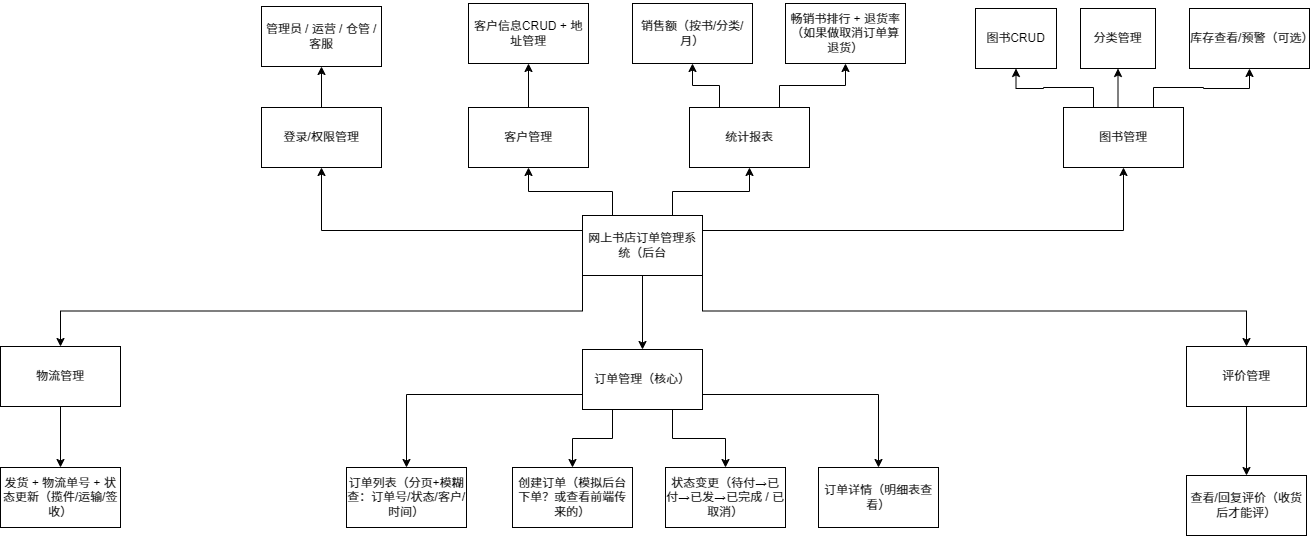

The diagram above was exported from draw.io. Its source (the exported page's mxGraphModel, read from the mxfile embedded in the PNG):
<mxGraphModel dx="2284" dy="826" grid="0" gridSize="10" guides="1" tooltips="1" connect="1" arrows="1" fold="1" page="1" pageScale="1" pageWidth="827" pageHeight="1169" background="light-dark(#ffffff, #121212)" math="0" shadow="0" adaptiveColors="auto">
  <root>
    <mxCell id="0" />
    <mxCell id="1" parent="0" />
    <mxCell id="qb7YQ_8sdZ_VDv7jRXPt-9" edge="1" parent="1" source="qb7YQ_8sdZ_VDv7jRXPt-1" style="edgeStyle=orthogonalEdgeStyle;rounded=0;orthogonalLoop=1;jettySize=auto;html=1;exitX=0.5;exitY=1;exitDx=0;exitDy=0;" target="qb7YQ_8sdZ_VDv7jRXPt-5">
      <mxGeometry relative="1" as="geometry" />
    </mxCell>
    <mxCell id="qb7YQ_8sdZ_VDv7jRXPt-10" edge="1" parent="1" source="qb7YQ_8sdZ_VDv7jRXPt-1" style="edgeStyle=orthogonalEdgeStyle;rounded=0;orthogonalLoop=1;jettySize=auto;html=1;exitX=1;exitY=1;exitDx=0;exitDy=0;entryX=0.5;entryY=0;entryDx=0;entryDy=0;" target="qb7YQ_8sdZ_VDv7jRXPt-7">
      <mxGeometry relative="1" as="geometry" />
    </mxCell>
    <mxCell id="qb7YQ_8sdZ_VDv7jRXPt-11" edge="1" parent="1" source="qb7YQ_8sdZ_VDv7jRXPt-1" style="edgeStyle=orthogonalEdgeStyle;rounded=0;orthogonalLoop=1;jettySize=auto;html=1;exitX=0;exitY=1;exitDx=0;exitDy=0;entryX=0.5;entryY=0;entryDx=0;entryDy=0;" target="qb7YQ_8sdZ_VDv7jRXPt-6">
      <mxGeometry relative="1" as="geometry" />
    </mxCell>
    <mxCell id="qb7YQ_8sdZ_VDv7jRXPt-13" edge="1" parent="1" source="qb7YQ_8sdZ_VDv7jRXPt-1" style="edgeStyle=orthogonalEdgeStyle;rounded=0;orthogonalLoop=1;jettySize=auto;html=1;exitX=0;exitY=0.25;exitDx=0;exitDy=0;entryX=0.5;entryY=1;entryDx=0;entryDy=0;" target="qb7YQ_8sdZ_VDv7jRXPt-2">
      <mxGeometry relative="1" as="geometry" />
    </mxCell>
    <mxCell id="qb7YQ_8sdZ_VDv7jRXPt-14" edge="1" parent="1" source="qb7YQ_8sdZ_VDv7jRXPt-1" style="edgeStyle=orthogonalEdgeStyle;rounded=0;orthogonalLoop=1;jettySize=auto;html=1;exitX=0.25;exitY=0;exitDx=0;exitDy=0;entryX=0.5;entryY=1;entryDx=0;entryDy=0;" target="qb7YQ_8sdZ_VDv7jRXPt-4">
      <mxGeometry relative="1" as="geometry" />
    </mxCell>
    <mxCell id="qb7YQ_8sdZ_VDv7jRXPt-15" edge="1" parent="1" source="qb7YQ_8sdZ_VDv7jRXPt-1" style="edgeStyle=orthogonalEdgeStyle;rounded=0;orthogonalLoop=1;jettySize=auto;html=1;exitX=0.75;exitY=0;exitDx=0;exitDy=0;entryX=0.5;entryY=1;entryDx=0;entryDy=0;" target="qb7YQ_8sdZ_VDv7jRXPt-8">
      <mxGeometry relative="1" as="geometry" />
    </mxCell>
    <mxCell id="qb7YQ_8sdZ_VDv7jRXPt-16" edge="1" parent="1" source="qb7YQ_8sdZ_VDv7jRXPt-1" style="edgeStyle=orthogonalEdgeStyle;rounded=0;orthogonalLoop=1;jettySize=auto;html=1;exitX=1;exitY=0.25;exitDx=0;exitDy=0;entryX=0.5;entryY=1;entryDx=0;entryDy=0;" target="qb7YQ_8sdZ_VDv7jRXPt-3">
      <mxGeometry relative="1" as="geometry" />
    </mxCell>
    <mxCell id="qb7YQ_8sdZ_VDv7jRXPt-1" parent="1" style="rounded=0;whiteSpace=wrap;html=1;" value="&lt;p dir=&quot;auto&quot; style=&quot;white-space-collapse: preserve;&quot;&gt;网上书店订单管理系统（后台&lt;/p&gt;" vertex="1">
      <mxGeometry height="60" width="120" x="354" y="283" as="geometry" />
    </mxCell>
    <mxCell id="qb7YQ_8sdZ_VDv7jRXPt-18" edge="1" parent="1" source="qb7YQ_8sdZ_VDv7jRXPt-2" style="edgeStyle=orthogonalEdgeStyle;rounded=0;orthogonalLoop=1;jettySize=auto;html=1;exitX=0.5;exitY=0;exitDx=0;exitDy=0;entryX=0.5;entryY=1;entryDx=0;entryDy=0;" target="qb7YQ_8sdZ_VDv7jRXPt-17">
      <mxGeometry relative="1" as="geometry" />
    </mxCell>
    <mxCell id="qb7YQ_8sdZ_VDv7jRXPt-2" parent="1" style="rounded=0;whiteSpace=wrap;html=1;" value="&lt;p dir=&quot;auto&quot; style=&quot;white-space-collapse: preserve;&quot;&gt;登录/权限管理&lt;/p&gt;" vertex="1">
      <mxGeometry height="60" width="120" x="33" y="175" as="geometry" />
    </mxCell>
    <mxCell id="qb7YQ_8sdZ_VDv7jRXPt-41" edge="1" parent="1" source="qb7YQ_8sdZ_VDv7jRXPt-3" style="edgeStyle=orthogonalEdgeStyle;rounded=0;orthogonalLoop=1;jettySize=auto;html=1;exitX=0.25;exitY=0;exitDx=0;exitDy=0;entryX=0.5;entryY=1;entryDx=0;entryDy=0;" target="qb7YQ_8sdZ_VDv7jRXPt-19">
      <mxGeometry relative="1" as="geometry" />
    </mxCell>
    <mxCell id="qb7YQ_8sdZ_VDv7jRXPt-42" edge="1" parent="1" source="qb7YQ_8sdZ_VDv7jRXPt-3" style="edgeStyle=orthogonalEdgeStyle;rounded=0;orthogonalLoop=1;jettySize=auto;html=1;exitX=0.5;exitY=0;exitDx=0;exitDy=0;entryX=0.5;entryY=1;entryDx=0;entryDy=0;" target="qb7YQ_8sdZ_VDv7jRXPt-20">
      <mxGeometry relative="1" as="geometry" />
    </mxCell>
    <mxCell id="qb7YQ_8sdZ_VDv7jRXPt-43" edge="1" parent="1" source="qb7YQ_8sdZ_VDv7jRXPt-3" style="edgeStyle=orthogonalEdgeStyle;rounded=0;orthogonalLoop=1;jettySize=auto;html=1;exitX=0.75;exitY=0;exitDx=0;exitDy=0;entryX=0.5;entryY=1;entryDx=0;entryDy=0;" target="qb7YQ_8sdZ_VDv7jRXPt-21">
      <mxGeometry relative="1" as="geometry" />
    </mxCell>
    <mxCell id="qb7YQ_8sdZ_VDv7jRXPt-3" parent="1" style="rounded=0;whiteSpace=wrap;html=1;" value="&lt;p dir=&quot;auto&quot; style=&quot;white-space-collapse: preserve;&quot;&gt;图书管理&lt;/p&gt;" vertex="1">
      <mxGeometry height="60" width="120" x="835" y="175" as="geometry" />
    </mxCell>
    <mxCell id="qb7YQ_8sdZ_VDv7jRXPt-36" edge="1" parent="1" source="qb7YQ_8sdZ_VDv7jRXPt-4" style="edgeStyle=orthogonalEdgeStyle;rounded=0;orthogonalLoop=1;jettySize=auto;html=1;exitX=0.5;exitY=0;exitDx=0;exitDy=0;entryX=0.5;entryY=1;entryDx=0;entryDy=0;" target="qb7YQ_8sdZ_VDv7jRXPt-22">
      <mxGeometry relative="1" as="geometry" />
    </mxCell>
    <mxCell id="qb7YQ_8sdZ_VDv7jRXPt-4" parent="1" style="rounded=0;whiteSpace=wrap;html=1;" value="&lt;p dir=&quot;auto&quot; style=&quot;white-space-collapse: preserve;&quot;&gt;客户管理&lt;/p&gt;" vertex="1">
      <mxGeometry height="60" width="120" x="240" y="175" as="geometry" />
    </mxCell>
    <mxCell id="qb7YQ_8sdZ_VDv7jRXPt-27" edge="1" parent="1" source="qb7YQ_8sdZ_VDv7jRXPt-5" style="edgeStyle=orthogonalEdgeStyle;rounded=0;orthogonalLoop=1;jettySize=auto;html=1;exitX=0;exitY=0.75;exitDx=0;exitDy=0;entryX=0.5;entryY=0;entryDx=0;entryDy=0;" target="qb7YQ_8sdZ_VDv7jRXPt-23">
      <mxGeometry relative="1" as="geometry" />
    </mxCell>
    <mxCell id="qb7YQ_8sdZ_VDv7jRXPt-28" edge="1" parent="1" source="qb7YQ_8sdZ_VDv7jRXPt-5" style="edgeStyle=orthogonalEdgeStyle;rounded=0;orthogonalLoop=1;jettySize=auto;html=1;exitX=0.25;exitY=1;exitDx=0;exitDy=0;entryX=0.5;entryY=0;entryDx=0;entryDy=0;" target="qb7YQ_8sdZ_VDv7jRXPt-24">
      <mxGeometry relative="1" as="geometry" />
    </mxCell>
    <mxCell id="qb7YQ_8sdZ_VDv7jRXPt-29" edge="1" parent="1" source="qb7YQ_8sdZ_VDv7jRXPt-5" style="edgeStyle=orthogonalEdgeStyle;rounded=0;orthogonalLoop=1;jettySize=auto;html=1;exitX=0.75;exitY=1;exitDx=0;exitDy=0;entryX=0.5;entryY=0;entryDx=0;entryDy=0;" target="qb7YQ_8sdZ_VDv7jRXPt-25">
      <mxGeometry relative="1" as="geometry" />
    </mxCell>
    <mxCell id="qb7YQ_8sdZ_VDv7jRXPt-30" edge="1" parent="1" source="qb7YQ_8sdZ_VDv7jRXPt-5" style="edgeStyle=orthogonalEdgeStyle;rounded=0;orthogonalLoop=1;jettySize=auto;html=1;exitX=1;exitY=0.75;exitDx=0;exitDy=0;entryX=0.5;entryY=0;entryDx=0;entryDy=0;" target="qb7YQ_8sdZ_VDv7jRXPt-26">
      <mxGeometry relative="1" as="geometry" />
    </mxCell>
    <mxCell id="qb7YQ_8sdZ_VDv7jRXPt-5" parent="1" style="rounded=0;whiteSpace=wrap;html=1;" value="&lt;p dir=&quot;auto&quot; style=&quot;white-space-collapse: preserve;&quot;&gt;订单管理（核心）&lt;/p&gt;" vertex="1">
      <mxGeometry height="60" width="120" x="354" y="417" as="geometry" />
    </mxCell>
    <mxCell id="qb7YQ_8sdZ_VDv7jRXPt-32" edge="1" parent="1" source="qb7YQ_8sdZ_VDv7jRXPt-6" style="edgeStyle=orthogonalEdgeStyle;rounded=0;orthogonalLoop=1;jettySize=auto;html=1;exitX=0.5;exitY=1;exitDx=0;exitDy=0;entryX=0.5;entryY=0;entryDx=0;entryDy=0;" target="qb7YQ_8sdZ_VDv7jRXPt-31">
      <mxGeometry relative="1" as="geometry" />
    </mxCell>
    <mxCell id="qb7YQ_8sdZ_VDv7jRXPt-6" parent="1" style="rounded=0;whiteSpace=wrap;html=1;" value="&lt;p dir=&quot;auto&quot; style=&quot;white-space-collapse: preserve;&quot;&gt;物流管理&lt;/p&gt;" vertex="1">
      <mxGeometry height="60" width="120" x="-228" y="414" as="geometry" />
    </mxCell>
    <mxCell id="qb7YQ_8sdZ_VDv7jRXPt-34" edge="1" parent="1" source="qb7YQ_8sdZ_VDv7jRXPt-7" style="edgeStyle=orthogonalEdgeStyle;rounded=0;orthogonalLoop=1;jettySize=auto;html=1;exitX=0.5;exitY=1;exitDx=0;exitDy=0;entryX=0.5;entryY=0;entryDx=0;entryDy=0;" target="qb7YQ_8sdZ_VDv7jRXPt-33">
      <mxGeometry relative="1" as="geometry" />
    </mxCell>
    <mxCell id="qb7YQ_8sdZ_VDv7jRXPt-7" parent="1" style="rounded=0;whiteSpace=wrap;html=1;" value="&lt;p dir=&quot;auto&quot; style=&quot;white-space-collapse: preserve;&quot;&gt;评价管理&lt;/p&gt;" vertex="1">
      <mxGeometry height="60" width="120" x="958" y="414" as="geometry" />
    </mxCell>
    <mxCell id="qb7YQ_8sdZ_VDv7jRXPt-39" edge="1" parent="1" source="qb7YQ_8sdZ_VDv7jRXPt-8" style="edgeStyle=orthogonalEdgeStyle;rounded=0;orthogonalLoop=1;jettySize=auto;html=1;exitX=0.25;exitY=0;exitDx=0;exitDy=0;entryX=0.5;entryY=1;entryDx=0;entryDy=0;" target="qb7YQ_8sdZ_VDv7jRXPt-35">
      <mxGeometry relative="1" as="geometry" />
    </mxCell>
    <mxCell id="qb7YQ_8sdZ_VDv7jRXPt-40" edge="1" parent="1" source="qb7YQ_8sdZ_VDv7jRXPt-8" style="edgeStyle=orthogonalEdgeStyle;rounded=0;orthogonalLoop=1;jettySize=auto;html=1;exitX=0.75;exitY=0;exitDx=0;exitDy=0;entryX=0.5;entryY=1;entryDx=0;entryDy=0;" target="qb7YQ_8sdZ_VDv7jRXPt-37">
      <mxGeometry relative="1" as="geometry" />
    </mxCell>
    <mxCell id="qb7YQ_8sdZ_VDv7jRXPt-8" parent="1" style="rounded=0;whiteSpace=wrap;html=1;" value="&lt;p dir=&quot;auto&quot; style=&quot;white-space-collapse: preserve;&quot;&gt;统计报表&lt;/p&gt;" vertex="1">
      <mxGeometry height="60" width="120" x="461" y="175" as="geometry" />
    </mxCell>
    <mxCell id="qb7YQ_8sdZ_VDv7jRXPt-17" parent="1" style="rounded=0;whiteSpace=wrap;html=1;" value="&lt;p dir=&quot;auto&quot; style=&quot;white-space-collapse: preserve;&quot;&gt;管理员 / 运营 / 仓管 / 客服&lt;/p&gt;" vertex="1">
      <mxGeometry height="60" width="120" x="33" y="74" as="geometry" />
    </mxCell>
    <mxCell id="qb7YQ_8sdZ_VDv7jRXPt-19" parent="1" style="rounded=0;whiteSpace=wrap;html=1;" value="&lt;p dir=&quot;auto&quot; style=&quot;white-space-collapse: preserve;&quot;&gt;图书CRUD&lt;/p&gt;" vertex="1">
      <mxGeometry height="60" width="81" x="747" y="76" as="geometry" />
    </mxCell>
    <mxCell id="qb7YQ_8sdZ_VDv7jRXPt-20" parent="1" style="rounded=0;whiteSpace=wrap;html=1;" value="&lt;p dir=&quot;auto&quot; style=&quot;white-space-collapse: preserve;&quot;&gt;分类管理&lt;/p&gt;" vertex="1">
      <mxGeometry height="60" width="75" x="852" y="76" as="geometry" />
    </mxCell>
    <mxCell id="qb7YQ_8sdZ_VDv7jRXPt-21" parent="1" style="rounded=0;whiteSpace=wrap;html=1;" value="&lt;p dir=&quot;auto&quot; style=&quot;white-space-collapse: preserve;&quot;&gt;库存查看/预警（可选）&lt;/p&gt;" vertex="1">
      <mxGeometry height="60" width="120" x="961" y="76" as="geometry" />
    </mxCell>
    <mxCell id="qb7YQ_8sdZ_VDv7jRXPt-22" parent="1" style="rounded=0;whiteSpace=wrap;html=1;" value="&lt;p dir=&quot;auto&quot; style=&quot;white-space-collapse: preserve;&quot;&gt;客户信息CRUD + 地址管理&lt;/p&gt;" vertex="1">
      <mxGeometry height="60" width="120" x="240" y="71" as="geometry" />
    </mxCell>
    <mxCell id="qb7YQ_8sdZ_VDv7jRXPt-23" parent="1" style="rounded=0;whiteSpace=wrap;html=1;" value="&lt;p dir=&quot;auto&quot; style=&quot;white-space-collapse: preserve;&quot;&gt;订单列表（分页+模糊查：订单号/状态/客户/时间）&lt;/p&gt;" vertex="1">
      <mxGeometry height="60" width="120" x="118" y="535" as="geometry" />
    </mxCell>
    <mxCell id="qb7YQ_8sdZ_VDv7jRXPt-24" parent="1" style="rounded=0;whiteSpace=wrap;html=1;" value="&lt;p dir=&quot;auto&quot; style=&quot;white-space-collapse: preserve;&quot;&gt;创建订单（模拟后台下单？或查看前端传来的）&lt;/p&gt;" vertex="1">
      <mxGeometry height="60" width="120" x="284" y="535" as="geometry" />
    </mxCell>
    <mxCell id="qb7YQ_8sdZ_VDv7jRXPt-25" parent="1" style="rounded=0;whiteSpace=wrap;html=1;" value="&lt;p dir=&quot;auto&quot; style=&quot;white-space-collapse: preserve;&quot;&gt;状态变更（待付→已付→已发→已完成 / 已取消）&lt;/p&gt;" vertex="1">
      <mxGeometry height="60" width="120" x="437" y="535" as="geometry" />
    </mxCell>
    <mxCell id="qb7YQ_8sdZ_VDv7jRXPt-26" parent="1" style="rounded=0;whiteSpace=wrap;html=1;" value="&lt;p dir=&quot;auto&quot; style=&quot;white-space-collapse: preserve;&quot;&gt;订单详情（明细表查看）&lt;/p&gt;" vertex="1">
      <mxGeometry height="60" width="120" x="590" y="535" as="geometry" />
    </mxCell>
    <mxCell id="qb7YQ_8sdZ_VDv7jRXPt-31" parent="1" style="rounded=0;whiteSpace=wrap;html=1;" value="&lt;p dir=&quot;auto&quot; style=&quot;white-space-collapse: preserve;&quot;&gt;发货 + 物流单号 + 状态更新（揽件/运输/签收）&lt;/p&gt;" vertex="1">
      <mxGeometry height="60" width="120" x="-228" y="535" as="geometry" />
    </mxCell>
    <mxCell id="qb7YQ_8sdZ_VDv7jRXPt-33" parent="1" style="rounded=0;whiteSpace=wrap;html=1;" value="&lt;p dir=&quot;auto&quot; style=&quot;white-space-collapse: preserve;&quot;&gt;查看/回复评价（收货后才能评）&lt;/p&gt;" vertex="1">
      <mxGeometry height="60" width="120" x="958" y="543" as="geometry" />
    </mxCell>
    <mxCell id="qb7YQ_8sdZ_VDv7jRXPt-35" parent="1" style="rounded=0;whiteSpace=wrap;html=1;" value="&lt;p dir=&quot;auto&quot; style=&quot;white-space-collapse: preserve;&quot;&gt;销售额（按书/分类/月）&lt;/p&gt;" vertex="1">
      <mxGeometry height="60" width="120" x="404" y="71" as="geometry" />
    </mxCell>
    <mxCell id="qb7YQ_8sdZ_VDv7jRXPt-37" parent="1" style="rounded=0;whiteSpace=wrap;html=1;" value="&lt;p dir=&quot;auto&quot; style=&quot;white-space-collapse: preserve;&quot;&gt;畅销书排行 + 退货率（如果做取消订单算退货）&lt;/p&gt;" vertex="1">
      <mxGeometry height="60" width="120" x="557" y="71" as="geometry" />
    </mxCell>
  </root>
</mxGraphModel>